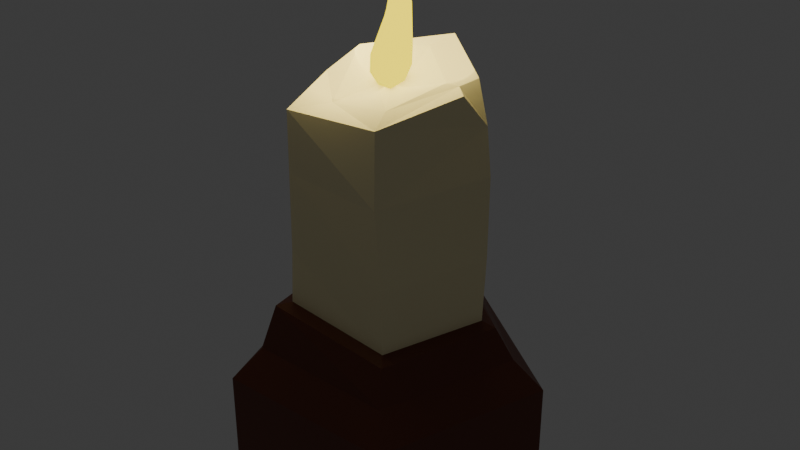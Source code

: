 # Source: candle-variation2.blend  (saved by Blender 4.0.36; exported with 4.5.12 LTS)
import bpy
from mathutils import Matrix  # noqa: F401  (used for matrix-valued properties, if any)

bpy.ops.wm.read_factory_settings(use_empty=True)
scene = bpy.context.scene
scene.name = 'Scene'

# ---- collections
col_collection = bpy.data.collections.new('Collection'); scene.collection.children.link(col_collection)

# ---- materials (node trees are filled in below, after node groups)
mat_fire = bpy.data.materials.new('Fire')
mat_fire.use_transparent_shadow = False
mat_candle = bpy.data.materials.new('Candle')
mat_candle.use_transparent_shadow = False
mat_foot = bpy.data.materials.new('Foot')
mat_foot.use_transparent_shadow = False

# ---- material node trees
mat_fire.use_nodes = True; mat_fire.node_tree.nodes.clear()
_N = mat_fire.node_tree.nodes; _L = mat_fire.node_tree.links
n0 = _N.new('ShaderNodeOutputMaterial'); n0.name = 'Material Output'; n0.location = (300, 300)
n1 = _N.new('ShaderNodeEmission'); n1.name = 'Emission'; n1.location = (10, 300)
n1.inputs[0].default_value = (1.0, 0.7912, 0.0, 1.0)
n1.inputs[1].default_value = 1.9
_L.new(n1.outputs[0], n0.inputs[0])
n0.is_active_output = True
mat_candle.use_nodes = True; mat_candle.node_tree.nodes.clear()
_N = mat_candle.node_tree.nodes; _L = mat_candle.node_tree.links
n0 = _N.new('ShaderNodeBsdfPrincipled'); n0.name = 'Principled BSDF'; n0.location = (10, 300)
n0.inputs[0].default_value = (1.0, 0.8963, 0.5426, 1.0)
n0.inputs[3].default_value = 1.45
n1 = _N.new('ShaderNodeOutputMaterial'); n1.name = 'Material Output'; n1.location = (300, 300)
_L.new(n0.outputs[0], n1.inputs[0])
n1.is_active_output = True
mat_foot.use_nodes = True; mat_foot.node_tree.nodes.clear()
_N = mat_foot.node_tree.nodes; _L = mat_foot.node_tree.links
n0 = _N.new('ShaderNodeBsdfPrincipled'); n0.name = 'Principled BSDF'; n0.location = (10, 300)
n0.inputs[0].default_value = (0.148, 0.03859, 0.01766, 1.0)
n0.inputs[3].default_value = 1.45
n1 = _N.new('ShaderNodeOutputMaterial'); n1.name = 'Material Output'; n1.location = (300, 300)
_L.new(n0.outputs[0], n1.inputs[0])
n1.is_active_output = True

# ---- world
world_world = bpy.data.worlds.new('World'); scene.world = world_world
world_world.use_nodes = True; world_world.node_tree.nodes.clear()
_N = world_world.node_tree.nodes; _L = world_world.node_tree.links
n0 = _N.new('ShaderNodeOutputWorld'); n0.name = 'World Output'; n0.location = (300, 300)
n1 = _N.new('ShaderNodeBackground'); n1.name = 'Background'; n1.location = (10, 300)
n1.inputs[0].default_value = (0.05088, 0.05088, 0.05088, 1.0)
_L.new(n1.outputs[0], n0.inputs[0])
n0.is_active_output = True
world_world.color = (0.05088, 0.05088, 0.05088)
world_world.use_sun_shadow = False
world_world.sun_shadow_jitter_overblur = 0.0

# ---- lights
light_light = bpy.data.lights.new('Light', 'POINT')
light_light.color = (0.7157, 0.6105, 0.2664)
light_light.diffuse_factor = 0.4328
light_light.transmission_factor = 0.0
light_light.use_soft_falloff = False
light_light.energy = 2.4
light_light.shadow_soft_size = 0.15
light_light.shadow_maximum_resolution = 0.006
light_light.use_absolute_resolution = True

# ---- meshes
me_circle = bpy.data.meshes.new('Circle')
me_circle.from_pydata([(-0.0294, 0.3214, 0.0003005), (-0.323, 0.1077, 0.0003005), (-0.2107, -0.2379, 0.0003005), (0.1527, -0.2379, 0.0003005), (0.265, 0.1077, 0.0003005), (-0.02995, 0.2247, 0.1166), (-0.2288, 0.0768, 0.1148), (-0.1537, -0.1682, 0.1515), (0.09536, -0.1589, 0.1149), (0.1721, 0.07724, 0.1149), (-0.02866, 0.1965, 0.1253), (-0.2024, 0.06811, 0.1248), (-0.1357, -0.1423, 0.1551), (0.07938, -0.1368, 0.1249), (0.1462, 0.06872, 0.1249), (-0.03283, 0.2035, 0.6079), (-0.1196, -0.1486, 0.5421), (0.05625, -0.1244, 0.5398), (-0.02926, 0.1237, 0.6055), (-0.1229, 0.04262, 0.6082), (-0.07611, -0.08161, 0.5457), (0.03541, -0.07313, 0.5539), (0.06517, 0.05187, 0.5762), (-0.02273, 0.03778, 0.5837), (-0.04505, 0.02031, 0.5839), (-0.03573, -0.008655, 0.5663), (-0.008772, -0.007419, 0.5652), (-0.001649, 0.02155, 0.5735), (0.08142, -0.1396, 0.2507), (0.06625, -0.1393, 0.4034), (0.1454, 0.07964, 0.4137), (0.1495, 0.07231, 0.2564), (-0.1751, 0.06805, 0.2339), (-0.1808, 0.07608, 0.4201), (-0.1276, -0.1423, 0.4194), (-0.1332, -0.1387, 0.264), (-0.01751, 0.2029, 0.4357), (-0.02191, 0.2001, 0.2567), (0.1174, -0.1893, 0.05307), (0.2078, 0.0891, 0.05307), (-0.2654, 0.08889, 0.053), (-0.1748, -0.1903, 0.06063), (-0.04861, 0.2768, 0.08371), (-0.009531, 0.001976, 0.7709), (-0.05831, 0.02428, 0.6503), (-0.04063, 0.02906, 0.7143), (-0.01318, 0.04089, 0.7159), (-0.02957, 0.04592, 0.6552), (0.01251, 0.02575, 0.6379), (0.01338, 0.0217, 0.7152), (0.005832, 0.005001, 0.6934), (-0.009016, 0.0001691, 0.6338), (-0.04321, -0.02, 0.6226), (-0.02616, 0.0008734, 0.6937), (-0.02057, 0.04594, 0.6235), (-0.002451, -0.01578, 0.5911), (-0.0589, 0.02394, 0.6193), (0.01078, 0.02607, 0.6042), (-0.04371, -0.02118, 0.5908), (0.131, 0.08545, 0.5035), (0.08623, 0.118, 0.5715), (0.0845, 0.06323, 0.5711), (0.1118, 0.03965, 0.5667), (-0.117, 0.1221, 0.5845), (-0.1896, 0.06857, 0.4602), (-0.1542, -0.01067, 0.5678), (-0.123, 0.04263, 0.6082), (-0.0294, 0.3214, -0.2161), (-0.323, 0.1077, -0.2161), (-0.2107, -0.2379, -0.2161), (0.1527, -0.2379, -0.2161), (0.265, 0.1077, -0.2161)], [], [(39, 9, 8, 38), (41, 7, 6, 40), (42, 5, 9, 39), (38, 8, 7, 41), (40, 6, 5, 42), (5, 10, 14, 9), (8, 13, 12, 7), (6, 11, 10, 5), (9, 14, 13, 8), (7, 12, 11, 6), (15, 18, 22, 61, 60), (30, 59, 62, 17, 29), (29, 17, 16, 34), (16, 20, 19, 66, 65), (17, 21, 20, 16), (33, 64, 63, 15, 36), (36, 15, 60, 59, 30), (34, 16, 65, 64, 33), (22, 27, 26, 21), (20, 25, 24, 19), (18, 23, 27, 22), (21, 26, 25, 20), (19, 24, 23, 18), (46, 45, 43), (11, 32, 37, 10), (32, 33, 36, 37), (13, 28, 35, 12), (28, 29, 34, 35), (10, 37, 31, 14), (37, 36, 30, 31), (12, 35, 32, 11), (35, 34, 33, 32), (14, 31, 28, 13), (31, 30, 29, 28), (1, 40, 42, 0), (3, 38, 41, 2), (0, 42, 39, 4), (2, 41, 40, 1), (4, 39, 38, 3), (50, 49, 43), (45, 53, 43), (49, 46, 43), (53, 50, 43), (58, 55, 51, 52), (52, 51, 50, 53), (57, 54, 47, 48), (48, 47, 46, 49), (56, 58, 52, 44), (44, 52, 53, 45), (55, 57, 48, 51), (51, 48, 49, 50), (54, 56, 44, 47), (47, 44, 45, 46), (23, 24, 56, 54), (26, 27, 57, 55), (24, 25, 58, 56), (27, 23, 54, 57), (25, 26, 55, 58), (2, 1, 68, 69), (59, 60, 61, 62), (62, 61, 22, 21, 17), (63, 64, 65, 66), (63, 66, 19, 18, 15), (68, 67, 71, 70, 69), (0, 4, 71, 67), (3, 2, 69, 70), (1, 0, 67, 68), (4, 3, 70, 71)])
me_circle.polygons.foreach_set('material_index', [2, 2, 2, 2, 2, 2, 2, 2, 2, 2, 1, 1, 1, 1, 1, 1, 1, 1, 1, 1, 1, 1, 1, 0, 1, 1, 1, 1, 1, 1, 1, 1, 1, 1, 2, 2, 2, 2, 2, 0, 0, 0, 0, 0, 0, 0, 0, 0, 0, 0, 0, 0, 0, 0, 0, 0, 0, 0, 2, 1, 1, 1, 1, 2, 2, 2, 2, 2])
_uv = me_circle.uv_layers.new(name='UVMap')
_uv.uv.foreach_set('vector', [0.0, 0.0, 0.0, 0.0, 0.0, 0.0, 0.0, 0.0, 0.0, 0.0, 0.0, 0.0, 0.0, 0.0, 0.0, 0.0, 0.0, 0.0, 0.0, 0.0, 0.0, 0.0, 0.0, 0.0, 0.0, 0.0, 0.0, 0.0, 0.0, 0.0, 0.0, 0.0, 0.0, 0.0, 0.0, 0.0, 0.0, 0.0, 0.0, 0.0, 0.0, 0.0, 0.0, 0.0, 0.0, 0.0, 0.0, 0.0, 0.0, 0.0, 0.0, 0.0, 0.0, 0.0, 0.0, 0.0, 0.0, 0.0, 0.0, 0.0, 0.0, 0.0, 0.0, 0.0, 0.0, 0.0, 0.0, 0.0, 0.0, 0.0, 0.0, 0.0, 0.0, 0.0, 0.0, 0.0, 0.0, 0.0, 0.0, 0.0, 0.0, 0.0, 0.0, 0.0, 0.0, 0.0, 0.0, 0.0, 0.0, 0.0, 0.0, 0.0, 0.0, 0.0, 0.0, 0.0, 0.0, 0.0, 0.0, 0.0, 0.0, 0.0, 0.0, 0.0, 0.0, 0.0, 0.0, 0.0, 0.0, 0.0, 0.0, 0.0, 0.0, 0.0, 0.0, 0.0, 0.0, 0.0, 0.0, 0.0, 0.0, 0.0, 0.0, 0.0, 0.0, 0.0, 0.0, 0.0, 0.0, 0.0, 0.0, 0.0, 0.0, 0.0, 0.0, 0.0, 0.0, 0.0, 0.0, 0.0, 0.0, 0.0, 0.0, 0.0, 0.0, 0.0, 0.0, 0.0, 0.0, 0.0, 0.0, 0.0, 0.0, 0.0, 0.0, 0.0, 0.0, 0.0, 0.0, 0.0, 0.0, 0.0, 0.0, 0.0, 0.0, 0.0, 0.0, 0.0, 0.0, 0.0, 0.0, 0.0, 0.0, 0.0, 0.0, 0.0, 0.0, 0.0, 0.0, 0.0, 0.0, 0.0, 0.0, 0.0, 0.0, 0.0, 0.0, 0.0, 0.0, 0.0, 0.0, 0.0, 0.0, 0.0, 0.0, 0.0, 0.0, 0.0, 0.0, 0.0, 0.0, 0.0, 0.0, 0.0, 0.0, 0.0, 0.0, 0.0, 0.0, 0.0, 0.0, 0.0, 0.0, 0.0, 0.0, 0.0, 0.0, 0.0, 0.0, 0.0, 0.0, 0.0, 0.0, 0.0, 0.0, 0.0, 0.0, 0.0, 0.0, 0.0, 0.0, 0.0, 0.0, 0.0, 0.0, 0.0, 0.0, 0.0, 0.0, 0.0, 0.0, 0.0, 0.0, 0.0, 0.0, 0.0, 0.0, 0.0, 0.0, 0.0, 0.0, 0.0, 0.0, 0.0, 0.0, 0.0, 0.0, 0.0, 0.0, 0.0, 0.0, 0.0, 0.0, 0.0, 0.0, 0.0, 0.0, 0.0, 0.0, 0.0, 0.0, 0.0, 0.0, 0.0, 0.0, 0.0, 0.0, 0.0, 0.0, 0.0, 0.0, 0.0, 0.0, 0.0, 0.0, 0.0, 0.0, 0.0, 0.0, 0.0, 0.0, 0.0, 0.0, 0.0, 0.0, 0.0, 0.0, 0.0, 0.0, 0.0, 0.0, 0.0, 0.0, 0.0, 0.0, 0.0, 0.0, 0.0, 0.0, 0.0, 0.0, 0.0, 0.0, 0.0, 0.0, 0.0, 0.0, 0.0, 0.0, 0.0, 0.0, 0.0, 0.0, 0.0, 0.0, 0.0, 0.0, 0.0, 0.0, 0.0, 0.0, 0.0, 0.0, 0.0, 0.0, 0.0, 0.0, 0.0, 0.0, 0.0, 0.0, 0.0, 0.0, 0.0, 0.0, 0.0, 0.0, 0.0, 0.0, 0.0, 0.0, 0.0, 0.0, 0.0, 0.0, 0.0, 0.0, 0.0, 0.0, 0.0, 0.0, 0.0, 0.0, 0.0, 0.0, 0.0, 0.0, 0.0, 0.0, 0.0, 0.0, 0.0, 0.0, 0.0, 0.0, 0.0, 0.0, 0.0, 0.0, 0.0, 0.0, 0.0, 0.0, 0.0, 0.0, 0.0, 0.0, 0.0, 0.0, 0.0, 0.0, 0.0, 0.0, 0.0, 0.0, 0.0, 0.0, 0.0, 0.0, 0.0, 0.0, 0.0, 0.0, 0.0, 0.0, 0.0, 0.0, 0.0, 0.0, 0.0, 0.0, 0.0, 0.0, 0.0, 0.0, 0.0, 0.0, 0.0, 0.0, 0.0, 0.0, 0.0, 0.0, 0.0, 0.0, 0.0, 0.0, 0.0, 0.0, 0.0, 0.0, 0.0, 0.0, 0.0, 0.0, 0.0, 0.0, 0.0, 0.0, 0.0, 0.0, 0.0, 0.0, 0.0, 0.0, 0.0, 0.0, 0.0, 0.0, 0.0, 0.0, 0.0, 0.0, 0.0, 0.0, 0.0, 0.0, 0.0, 0.0, 0.0, 0.0, 0.0, 0.0, 0.0, 0.0, 0.0, 0.0, 0.0, 0.0, 0.0, 0.0, 0.0, 0.0, 0.0, 0.0, 0.0, 0.0, 0.0, 0.0, 0.0, 0.0, 0.0, 0.0, 0.0, 0.0, 0.0, 0.0, 0.0, 0.0, 0.0, 0.0, 0.0, 0.0, 0.0, 0.0, 0.0, 0.0, 0.0, 0.0, 0.0, 0.0, 0.0, 0.0, 0.0, 0.0, 0.0, 0.0, 0.0, 0.0, 0.0, 0.0, 0.0, 0.0, 0.0, 0.0, 0.0, 0.0, 0.0, 0.0, 0.0, 0.0, 0.0, 0.0, 0.0, 0.0, 0.0, 0.0, 0.0, 0.0, 0.0, 0.0, 0.0, 0.0, 0.0, 0.0, 0.0, 0.0, 0.0, 0.0, 0.0, 0.0, 0.0, 0.0, 0.0, 0.0, 0.0, 0.0, 0.0, 0.0, 0.0, 0.0, 0.0])
me_circle.materials.append(mat_fire)
me_circle.materials.append(mat_candle)
me_circle.materials.append(mat_foot)
me_circle.update()

# ---- objects
ob_light = bpy.data.objects.new('Light', light_light)
ob_circle = bpy.data.objects.new('Circle', me_circle)
ob_light_001 = bpy.data.objects.new('Light.001', light_light)

# ---- transforms, parenting, visibility, modifiers, constraints
ob_light.location = (-0.02034, 0.08788, 0.6917)
ob_light.rotation_euler = (0.6503, 0.05522, 1.866)
ob_light.scale = (0.3678, 0.3678, 0.3678)
ob_light.lock_rotations_4d = False
ob_light.empty_display_type = 'ARROWS'
ob_light.color = (0.0, 0.0, 0.0, 0.0)
ob_light.lineart.crease_threshold = 0.0
ob_circle.location = (0.0, 0.0, 0.0)
ob_light_001.location = (-0.08687, -0.04338, 0.6965)
ob_light_001.rotation_euler = (0.6503, 0.05522, 1.866)
ob_light_001.scale = (0.3678, 0.3678, 0.3678)
ob_light_001.lock_rotations_4d = False
ob_light_001.empty_display_type = 'ARROWS'
ob_light_001.color = (0.0, 0.0, 0.0, 0.0)
ob_light_001.lineart.crease_threshold = 0.0

# ---- collection membership
col_collection.objects.link(ob_light)
col_collection.objects.link(ob_circle)
col_collection.objects.link(ob_light_001)

# ---- scene / render settings (as saved in the file)
scene.frame_start = 1; scene.frame_end = 250; scene.frame_set(1)
scene.render.engine = 'BLENDER_EEVEE_NEXT'
scene.cycles.sampling_pattern = 'TABULATED_SOBOL'
bpy.context.view_layer.update()

# ---- added for rendering (the .blend has no active camera): camera
cam_auto = bpy.data.cameras.new('AutoCamera')
cam_auto.lens = 50.0
cam_auto.sensor_width = 36.0
cam_auto.clip_end = 1000.0
ob_auto_camera = bpy.data.objects.new('AutoCamera', cam_auto)
scene.collection.objects.link(ob_auto_camera)
ob_auto_camera.location = (1.15326, -1.37697, 1.2232)
ob_auto_camera.rotation_euler = (1.09748, -7.21219e-08, 0.694738)
scene.camera = ob_auto_camera
bpy.context.view_layer.update()
